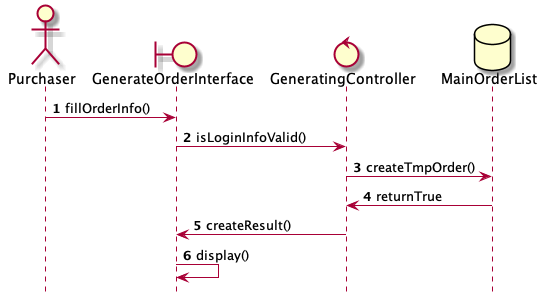

The diagram above was rendered by PlantUML. Its source (embedded in the PNG):
@startuml
	hide footbox 

	actor Purchaser as act
	boundary GenerateOrderInterface as bou
	control GeneratingController as con
	database MainOrderList as db

	autonumber
	act -> bou : fillOrderInfo()
	bou -> con : isLoginInfoValid()
	con -> db : createTmpOrder()
	db -> con : returnTrue
	con -> bou : createResult()
	bou -> bou : display()

@enduml